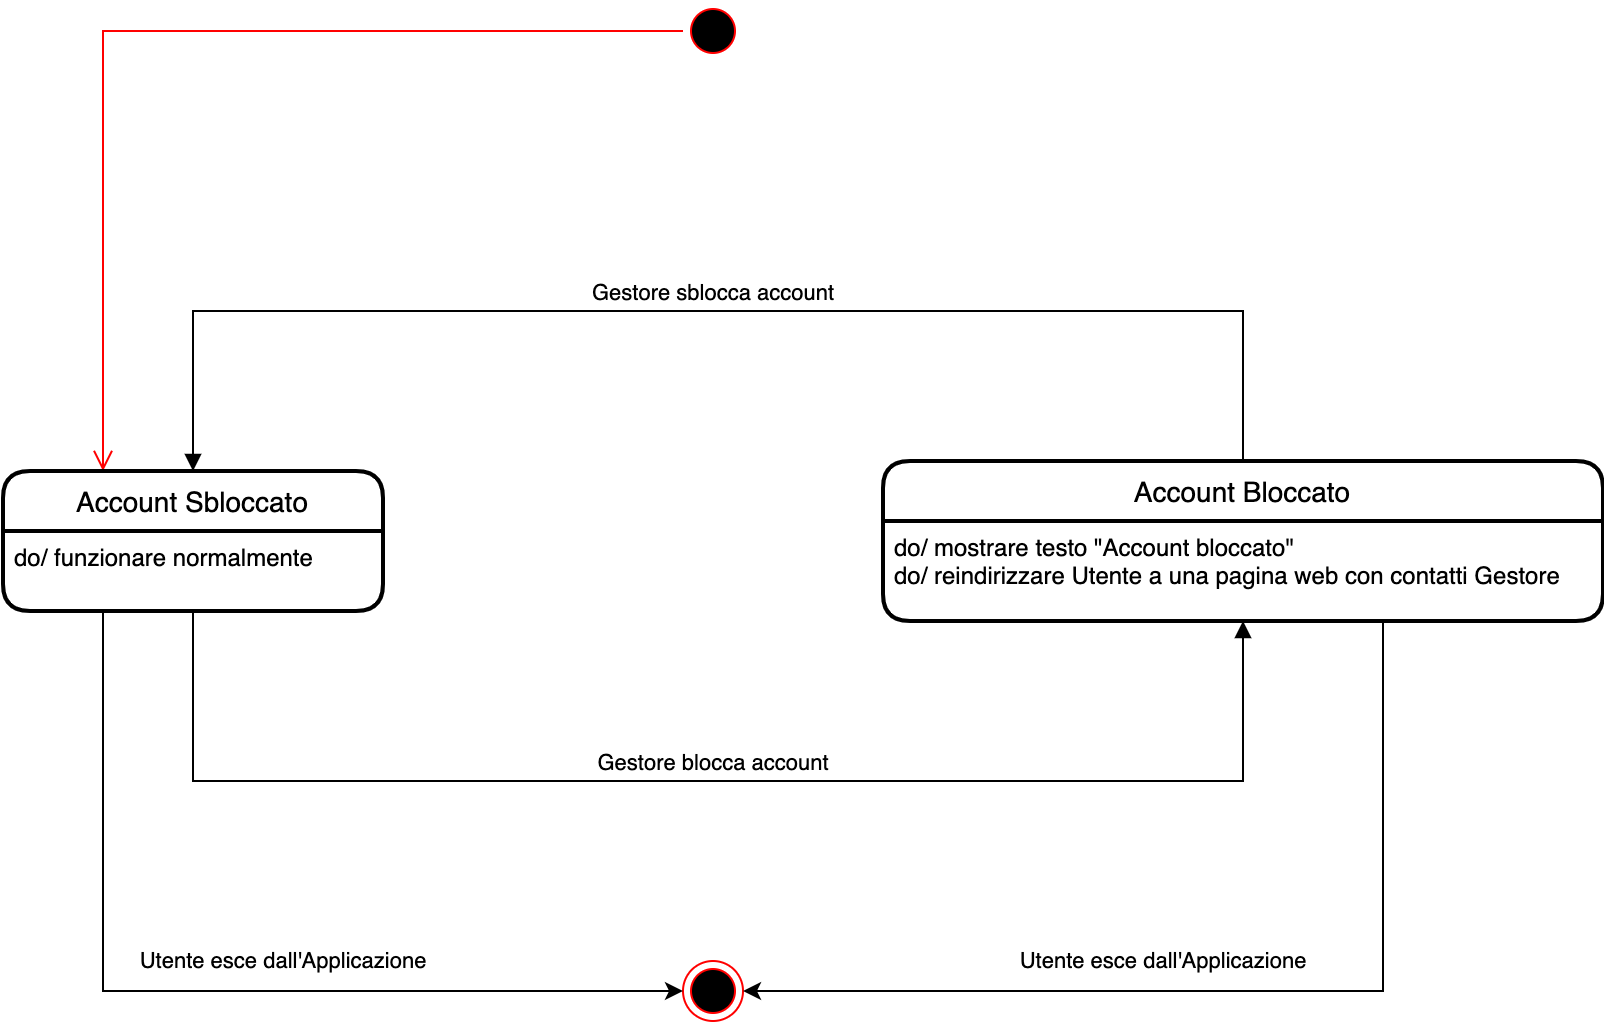

The diagram above was exported from draw.io. Its source (the exported page's mxGraphModel, read from the mxfile embedded in the PNG):
<mxGraphModel dx="1298" dy="752" grid="1" gridSize="10" guides="1" tooltips="1" connect="1" arrows="1" fold="1" page="1" pageScale="1" pageWidth="1169" pageHeight="827" math="0" shadow="0">
  <root>
    <mxCell id="0" />
    <mxCell id="1" parent="0" />
    <mxCell id="pJ5gBTWqm9eUbVpv08ra-1" value="" style="ellipse;html=1;shape=endState;fillColor=#000000;strokeColor=#ff0000;" parent="1" vertex="1">
      <mxGeometry x="570" y="520" width="30" height="30" as="geometry" />
    </mxCell>
    <mxCell id="pJ5gBTWqm9eUbVpv08ra-2" value="" style="ellipse;html=1;shape=startState;fillColor=#000000;strokeColor=#ff0000;" parent="1" vertex="1">
      <mxGeometry x="570" y="40" width="30" height="30" as="geometry" />
    </mxCell>
    <mxCell id="pJ5gBTWqm9eUbVpv08ra-3" value="" style="edgeStyle=orthogonalEdgeStyle;html=1;verticalAlign=bottom;endArrow=open;endSize=8;strokeColor=#ff0000;rounded=0;" parent="1" source="pJ5gBTWqm9eUbVpv08ra-2" target="pJ5gBTWqm9eUbVpv08ra-4" edge="1">
      <mxGeometry relative="1" as="geometry">
        <mxPoint x="585" y="130" as="targetPoint" />
        <Array as="points">
          <mxPoint x="280" y="55" />
        </Array>
      </mxGeometry>
    </mxCell>
    <mxCell id="pJ5gBTWqm9eUbVpv08ra-11" value="Utente esce dall'Applicazione" style="edgeStyle=orthogonalEdgeStyle;rounded=0;orthogonalLoop=1;jettySize=auto;html=1;entryX=0;entryY=0.5;entryDx=0;entryDy=0;" parent="1" source="pJ5gBTWqm9eUbVpv08ra-4" target="pJ5gBTWqm9eUbVpv08ra-1" edge="1">
      <mxGeometry x="0.1667" y="15" relative="1" as="geometry">
        <Array as="points">
          <mxPoint x="280" y="535" />
        </Array>
        <mxPoint as="offset" />
      </mxGeometry>
    </mxCell>
    <mxCell id="pJ5gBTWqm9eUbVpv08ra-4" value="Account Sbloccato" style="swimlane;childLayout=stackLayout;horizontal=1;startSize=30;horizontalStack=0;rounded=1;fontSize=14;fontStyle=0;strokeWidth=2;resizeParent=0;resizeLast=1;shadow=0;dashed=0;align=center;" parent="1" vertex="1">
      <mxGeometry x="230" y="275" width="190" height="70" as="geometry" />
    </mxCell>
    <mxCell id="pJ5gBTWqm9eUbVpv08ra-5" value="do/ funzionare normalmente " style="align=left;strokeColor=none;fillColor=none;spacingLeft=4;fontSize=12;verticalAlign=top;resizable=0;rotatable=0;part=1;" parent="pJ5gBTWqm9eUbVpv08ra-4" vertex="1">
      <mxGeometry y="30" width="190" height="40" as="geometry" />
    </mxCell>
    <mxCell id="pJ5gBTWqm9eUbVpv08ra-6" value="Account Bloccato" style="swimlane;childLayout=stackLayout;horizontal=1;startSize=30;horizontalStack=0;rounded=1;fontSize=14;fontStyle=0;strokeWidth=2;resizeParent=0;resizeLast=1;shadow=0;dashed=0;align=center;" parent="1" vertex="1">
      <mxGeometry x="670" y="270" width="360" height="80" as="geometry" />
    </mxCell>
    <mxCell id="pJ5gBTWqm9eUbVpv08ra-7" value="do/ mostrare testo &quot;Account bloccato&quot;&#10;do/ reindirizzare Utente a una pagina web con contatti Gestore" style="align=left;strokeColor=none;fillColor=none;spacingLeft=4;fontSize=12;verticalAlign=top;resizable=0;rotatable=0;part=1;" parent="pJ5gBTWqm9eUbVpv08ra-6" vertex="1">
      <mxGeometry y="30" width="360" height="50" as="geometry" />
    </mxCell>
    <mxCell id="pJ5gBTWqm9eUbVpv08ra-8" value="Gestore blocca account" style="html=1;verticalAlign=bottom;endArrow=block;rounded=0;exitX=0.5;exitY=1;exitDx=0;exitDy=0;entryX=0.5;entryY=1;entryDx=0;entryDy=0;edgeStyle=orthogonalEdgeStyle;" parent="1" source="pJ5gBTWqm9eUbVpv08ra-5" target="pJ5gBTWqm9eUbVpv08ra-7" edge="1">
      <mxGeometry width="80" relative="1" as="geometry">
        <mxPoint x="580" y="360" as="sourcePoint" />
        <mxPoint x="660" y="360" as="targetPoint" />
        <Array as="points">
          <mxPoint x="325" y="430" />
          <mxPoint x="850" y="430" />
        </Array>
      </mxGeometry>
    </mxCell>
    <mxCell id="pJ5gBTWqm9eUbVpv08ra-10" value="Gestore sblocca account" style="html=1;verticalAlign=bottom;endArrow=block;rounded=0;edgeStyle=orthogonalEdgeStyle;entryX=0.5;entryY=0;entryDx=0;entryDy=0;" parent="1" source="pJ5gBTWqm9eUbVpv08ra-6" target="pJ5gBTWqm9eUbVpv08ra-4" edge="1">
      <mxGeometry width="80" relative="1" as="geometry">
        <mxPoint x="875.0000000000005" y="115.00000000000023" as="sourcePoint" />
        <mxPoint x="350" y="110.00000000000023" as="targetPoint" />
        <Array as="points">
          <mxPoint x="850" y="195" />
          <mxPoint x="325" y="195" />
        </Array>
      </mxGeometry>
    </mxCell>
    <mxCell id="pJ5gBTWqm9eUbVpv08ra-12" value="&lt;meta charset=&quot;utf-8&quot;&gt;&lt;span style=&quot;color: rgb(0, 0, 0); font-family: Helvetica; font-size: 11px; font-style: normal; font-variant-ligatures: normal; font-variant-caps: normal; font-weight: 400; letter-spacing: normal; orphans: 2; text-align: center; text-indent: 0px; text-transform: none; widows: 2; word-spacing: 0px; -webkit-text-stroke-width: 0px; background-color: rgb(255, 255, 255); text-decoration-thickness: initial; text-decoration-style: initial; text-decoration-color: initial; float: none; display: inline !important;&quot;&gt;Utente esce dall'Applicazione&lt;/span&gt;" style="edgeStyle=orthogonalEdgeStyle;rounded=0;orthogonalLoop=1;jettySize=auto;html=1;entryX=1;entryY=0.5;entryDx=0;entryDy=0;" parent="1" source="pJ5gBTWqm9eUbVpv08ra-7" target="pJ5gBTWqm9eUbVpv08ra-1" edge="1">
      <mxGeometry x="0.1684" y="-15" relative="1" as="geometry">
        <Array as="points">
          <mxPoint x="920" y="535" />
        </Array>
        <mxPoint as="offset" />
      </mxGeometry>
    </mxCell>
  </root>
</mxGraphModel>